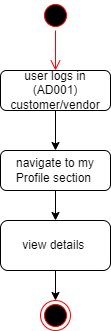

The diagram above was exported from draw.io. Its source (the exported page's mxGraphModel, read from the mxfile embedded in the PNG):
<mxGraphModel dx="1434" dy="707" grid="1" gridSize="10" guides="1" tooltips="1" connect="1" arrows="1" fold="1" page="1" pageScale="1" pageWidth="850" pageHeight="1100" math="0" shadow="0">
  <root>
    <mxCell id="0" />
    <mxCell id="1" parent="0" />
    <mxCell id="5tNWghgL8CO-7UuSRx4R-5" style="edgeStyle=orthogonalEdgeStyle;rounded=0;orthogonalLoop=1;jettySize=auto;html=1;exitX=0.5;exitY=1;exitDx=0;exitDy=0;entryX=0.5;entryY=0;entryDx=0;entryDy=0;" parent="1" source="5tNWghgL8CO-7UuSRx4R-1" target="5tNWghgL8CO-7UuSRx4R-2" edge="1">
      <mxGeometry relative="1" as="geometry" />
    </mxCell>
    <mxCell id="5tNWghgL8CO-7UuSRx4R-1" value="user logs in (AD001) customer/vendor" style="rounded=1;whiteSpace=wrap;html=1;" parent="1" vertex="1">
      <mxGeometry x="40" y="80" width="110" height="40" as="geometry" />
    </mxCell>
    <mxCell id="5tNWghgL8CO-7UuSRx4R-6" style="edgeStyle=orthogonalEdgeStyle;rounded=0;orthogonalLoop=1;jettySize=auto;html=1;exitX=0.5;exitY=1;exitDx=0;exitDy=0;" parent="1" source="5tNWghgL8CO-7UuSRx4R-2" target="5tNWghgL8CO-7UuSRx4R-3" edge="1">
      <mxGeometry relative="1" as="geometry" />
    </mxCell>
    <mxCell id="5tNWghgL8CO-7UuSRx4R-2" value="navigate to my Profile section&amp;nbsp;" style="rounded=1;whiteSpace=wrap;html=1;" parent="1" vertex="1">
      <mxGeometry x="40" y="160" width="110" height="40" as="geometry" />
    </mxCell>
    <mxCell id="5tNWghgL8CO-7UuSRx4R-11" style="edgeStyle=orthogonalEdgeStyle;rounded=0;orthogonalLoop=1;jettySize=auto;html=1;exitX=0.5;exitY=1;exitDx=0;exitDy=0;" parent="1" source="5tNWghgL8CO-7UuSRx4R-3" target="5tNWghgL8CO-7UuSRx4R-10" edge="1">
      <mxGeometry relative="1" as="geometry" />
    </mxCell>
    <mxCell id="5tNWghgL8CO-7UuSRx4R-3" value="view details&amp;nbsp;" style="rounded=1;whiteSpace=wrap;html=1;" parent="1" vertex="1">
      <mxGeometry x="40" y="230" width="110" height="50" as="geometry" />
    </mxCell>
    <mxCell id="5tNWghgL8CO-7UuSRx4R-7" value="" style="ellipse;html=1;shape=startState;fillColor=#000000;strokeColor=#ff0000;" parent="1" vertex="1">
      <mxGeometry x="80" y="10" width="30" height="30" as="geometry" />
    </mxCell>
    <mxCell id="5tNWghgL8CO-7UuSRx4R-8" value="" style="edgeStyle=orthogonalEdgeStyle;html=1;verticalAlign=bottom;endArrow=open;endSize=8;strokeColor=#ff0000;rounded=0;entryX=0.5;entryY=0;entryDx=0;entryDy=0;" parent="1" source="5tNWghgL8CO-7UuSRx4R-7" target="5tNWghgL8CO-7UuSRx4R-1" edge="1">
      <mxGeometry relative="1" as="geometry">
        <mxPoint x="95" y="60" as="targetPoint" />
      </mxGeometry>
    </mxCell>
    <mxCell id="5tNWghgL8CO-7UuSRx4R-10" value="" style="ellipse;html=1;shape=endState;fillColor=#000000;strokeColor=#ff0000;" parent="1" vertex="1">
      <mxGeometry x="80" y="310" width="30" height="30" as="geometry" />
    </mxCell>
  </root>
</mxGraphModel>